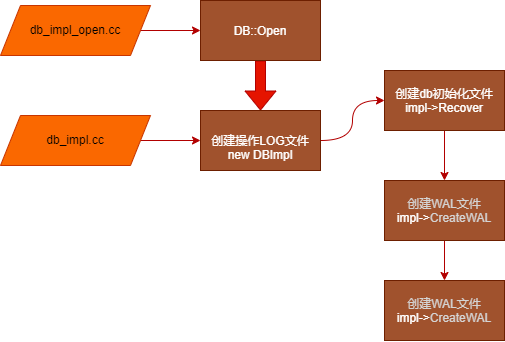

The diagram above was exported from draw.io. Its source (the exported page's mxGraphModel, read from the mxfile embedded in the PNG):
<mxGraphModel dx="709" dy="397" grid="1" gridSize="10" guides="1" tooltips="1" connect="1" arrows="1" fold="1" page="1" pageScale="1" pageWidth="827" pageHeight="1169" background="#ffffff" math="0" shadow="0">
  <root>
    <mxCell id="0" />
    <mxCell id="1" parent="0" />
    <mxCell id="8" style="edgeStyle=none;rounded=0;orthogonalLoop=1;jettySize=auto;html=1;exitX=1;exitY=0.5;exitDx=0;exitDy=0;entryX=0;entryY=0.5;entryDx=0;entryDy=0;fontSize=12;fillColor=#e51400;strokeColor=#B20000;" edge="1" parent="1" source="2" target="3">
      <mxGeometry relative="1" as="geometry" />
    </mxCell>
    <mxCell id="2" value="db_impl_open.cc" style="shape=parallelogram;perimeter=parallelogramPerimeter;html=1;fixedSize=1;fontSize=12;labelBorderColor=none;spacingRight=15;spacingBottom=2;spacing=24;spacingLeft=15;whiteSpace=wrap;fillColor=#fa6800;strokeColor=#C73500;fontColor=#000000;" vertex="1" parent="1">
      <mxGeometry x="30" y="105" width="150" height="50" as="geometry" />
    </mxCell>
    <mxCell id="6" style="edgeStyle=orthogonalEdgeStyle;shape=flexArrow;rounded=0;orthogonalLoop=1;jettySize=auto;html=1;entryX=0.5;entryY=0;entryDx=0;entryDy=0;fontSize=12;fillColor=#e51400;strokeColor=#B20000;" edge="1" parent="1" source="3" target="5">
      <mxGeometry relative="1" as="geometry" />
    </mxCell>
    <mxCell id="3" value="DB::Open" style="rounded=0;whiteSpace=wrap;html=1;fontSize=12;fillColor=#a0522d;strokeColor=#6D1F00;fontColor=#ffffff;" vertex="1" parent="1">
      <mxGeometry x="230" y="100" width="120" height="60" as="geometry" />
    </mxCell>
    <mxCell id="9" style="edgeStyle=none;rounded=0;orthogonalLoop=1;jettySize=auto;html=1;exitX=1;exitY=0.5;exitDx=0;exitDy=0;entryX=0;entryY=0.5;entryDx=0;entryDy=0;fontSize=12;fillColor=#e51400;strokeColor=#B20000;" edge="1" parent="1" source="4" target="5">
      <mxGeometry relative="1" as="geometry" />
    </mxCell>
    <mxCell id="4" value="db_impl.cc" style="shape=parallelogram;perimeter=parallelogramPerimeter;html=1;fixedSize=1;fontSize=12;labelBorderColor=none;spacingRight=15;spacingBottom=2;spacing=24;spacingLeft=15;whiteSpace=wrap;fillColor=#fa6800;strokeColor=#C73500;fontColor=#000000;" vertex="1" parent="1">
      <mxGeometry x="30" y="215" width="150" height="50" as="geometry" />
    </mxCell>
    <mxCell id="13" style="edgeStyle=orthogonalEdgeStyle;curved=1;rounded=0;orthogonalLoop=1;jettySize=auto;html=1;entryX=0;entryY=0.5;entryDx=0;entryDy=0;fontSize=12;fillColor=#e51400;strokeColor=#B20000;" edge="1" parent="1" source="5" target="10">
      <mxGeometry relative="1" as="geometry" />
    </mxCell>
    <mxCell id="5" value="&lt;br&gt;创建操作LOG文件new DBImpl" style="rounded=0;whiteSpace=wrap;html=1;fontSize=12;fillColor=#a0522d;strokeColor=#6D1F00;fontColor=#ffffff;" vertex="1" parent="1">
      <mxGeometry x="230" y="210" width="120" height="60" as="geometry" />
    </mxCell>
    <mxCell id="14" style="edgeStyle=orthogonalEdgeStyle;curved=1;rounded=0;orthogonalLoop=1;jettySize=auto;html=1;entryX=0.5;entryY=0;entryDx=0;entryDy=0;fontSize=12;fillColor=#e51400;strokeColor=#B20000;" edge="1" parent="1" source="10" target="11">
      <mxGeometry relative="1" as="geometry" />
    </mxCell>
    <mxCell id="10" value="创建db初始化文件impl-&amp;gt;Recover" style="rounded=0;whiteSpace=wrap;html=1;fontSize=12;fillColor=#a0522d;strokeColor=#6D1F00;fontColor=#ffffff;" vertex="1" parent="1">
      <mxGeometry x="414" y="170" width="120" height="60" as="geometry" />
    </mxCell>
    <mxCell id="15" style="edgeStyle=orthogonalEdgeStyle;curved=1;rounded=0;orthogonalLoop=1;jettySize=auto;html=1;entryX=0.5;entryY=0;entryDx=0;entryDy=0;fontSize=12;fillColor=#e51400;strokeColor=#B20000;" edge="1" parent="1" source="11" target="12">
      <mxGeometry relative="1" as="geometry" />
    </mxCell>
    <mxCell id="11" value="&lt;span style=&quot;color: rgb(212 , 212 , 212)&quot;&gt;创建WAL文件&lt;br&gt;&lt;/span&gt;impl-&amp;gt;&lt;span style=&quot;color: rgb(212 , 212 , 212)&quot;&gt;CreateWAL&lt;/span&gt;" style="rounded=0;whiteSpace=wrap;html=1;fontSize=12;fillColor=#a0522d;strokeColor=#6D1F00;fontColor=#ffffff;" vertex="1" parent="1">
      <mxGeometry x="414" y="280" width="120" height="60" as="geometry" />
    </mxCell>
    <mxCell id="12" value="&lt;span style=&quot;color: rgb(212 , 212 , 212)&quot;&gt;创建WAL文件&lt;br&gt;&lt;/span&gt;impl-&amp;gt;&lt;span style=&quot;color: rgb(212 , 212 , 212)&quot;&gt;CreateWAL&lt;/span&gt;" style="rounded=0;whiteSpace=wrap;html=1;fontSize=12;fillColor=#a0522d;strokeColor=#6D1F00;fontColor=#ffffff;" vertex="1" parent="1">
      <mxGeometry x="414" y="380" width="120" height="60" as="geometry" />
    </mxCell>
  </root>
</mxGraphModel>